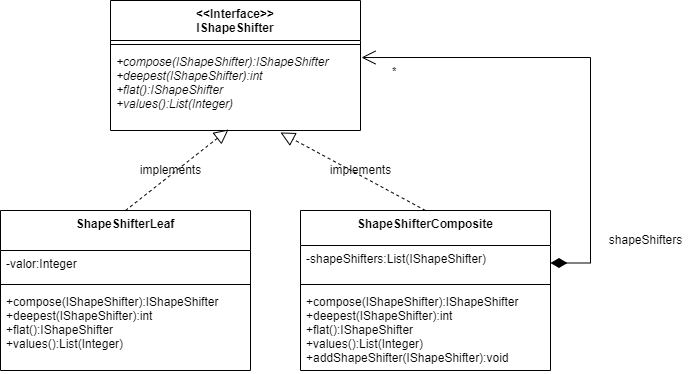

The diagram above was exported from draw.io. Its source (the exported page's mxGraphModel, read from the mxfile embedded in the PNG):
<mxGraphModel dx="1022" dy="548" grid="1" gridSize="10" guides="1" tooltips="1" connect="1" arrows="1" fold="1" page="1" pageScale="1" pageWidth="850" pageHeight="1100" math="0" shadow="0">
  <root>
    <mxCell id="0" />
    <mxCell id="1" parent="0" />
    <mxCell id="hz3QfQAVf5bmUQHVR-Yk-1" value="&lt;&lt;Interface&gt;&gt;&#10;IShapeShifter" style="swimlane;fontStyle=1;align=center;verticalAlign=top;childLayout=stackLayout;horizontal=1;startSize=40;horizontalStack=0;resizeParent=1;resizeParentMax=0;resizeLast=0;collapsible=1;marginBottom=0;" vertex="1" parent="1">
      <mxGeometry x="260" y="260" width="250" height="130" as="geometry" />
    </mxCell>
    <mxCell id="hz3QfQAVf5bmUQHVR-Yk-3" value="" style="line;strokeWidth=1;fillColor=none;align=left;verticalAlign=middle;spacingTop=-1;spacingLeft=3;spacingRight=3;rotatable=0;labelPosition=right;points=[];portConstraint=eastwest;" vertex="1" parent="hz3QfQAVf5bmUQHVR-Yk-1">
      <mxGeometry y="40" width="250" height="8" as="geometry" />
    </mxCell>
    <mxCell id="hz3QfQAVf5bmUQHVR-Yk-4" value="+compose(IShapeShifter):IShapeShifter&#10;+deepest(IShapeShifter):int&#10;+flat():IShapeShifter&#10;+values():List(Integer)" style="text;strokeColor=none;fillColor=none;align=left;verticalAlign=top;spacingLeft=4;spacingRight=4;overflow=hidden;rotatable=0;points=[[0,0.5],[1,0.5]];portConstraint=eastwest;fontStyle=2" vertex="1" parent="hz3QfQAVf5bmUQHVR-Yk-1">
      <mxGeometry y="48" width="250" height="82" as="geometry" />
    </mxCell>
    <mxCell id="hz3QfQAVf5bmUQHVR-Yk-5" value="ShapeShifterComposite" style="swimlane;fontStyle=1;align=center;verticalAlign=top;childLayout=stackLayout;horizontal=1;startSize=35;horizontalStack=0;resizeParent=1;resizeParentMax=0;resizeLast=0;collapsible=1;marginBottom=0;" vertex="1" parent="1">
      <mxGeometry x="450" y="470" width="250" height="160" as="geometry" />
    </mxCell>
    <mxCell id="hz3QfQAVf5bmUQHVR-Yk-14" value="-shapeShifters:List(IShapeShifter)" style="text;strokeColor=none;fillColor=none;align=left;verticalAlign=top;spacingLeft=4;spacingRight=4;overflow=hidden;rotatable=0;points=[[0,0.5],[1,0.5]];portConstraint=eastwest;" vertex="1" parent="hz3QfQAVf5bmUQHVR-Yk-5">
      <mxGeometry y="35" width="250" height="35" as="geometry" />
    </mxCell>
    <mxCell id="hz3QfQAVf5bmUQHVR-Yk-6" value="" style="line;strokeWidth=1;fillColor=none;align=left;verticalAlign=middle;spacingTop=-1;spacingLeft=3;spacingRight=3;rotatable=0;labelPosition=right;points=[];portConstraint=eastwest;" vertex="1" parent="hz3QfQAVf5bmUQHVR-Yk-5">
      <mxGeometry y="70" width="250" height="8" as="geometry" />
    </mxCell>
    <mxCell id="hz3QfQAVf5bmUQHVR-Yk-7" value="+compose(IShapeShifter):IShapeShifter&#10;+deepest(IShapeShifter):int&#10;+flat():IShapeShifter&#10;+values():List(Integer)&#10;+addShapeShifter(IShapeShifter):void" style="text;strokeColor=none;fillColor=none;align=left;verticalAlign=top;spacingLeft=4;spacingRight=4;overflow=hidden;rotatable=0;points=[[0,0.5],[1,0.5]];portConstraint=eastwest;" vertex="1" parent="hz3QfQAVf5bmUQHVR-Yk-5">
      <mxGeometry y="78" width="250" height="82" as="geometry" />
    </mxCell>
    <mxCell id="hz3QfQAVf5bmUQHVR-Yk-8" value="ShapeShifterLeaf" style="swimlane;fontStyle=1;align=center;verticalAlign=top;childLayout=stackLayout;horizontal=1;startSize=40;horizontalStack=0;resizeParent=1;resizeParentMax=0;resizeLast=0;collapsible=1;marginBottom=0;" vertex="1" parent="1">
      <mxGeometry x="150" y="470" width="250" height="160" as="geometry" />
    </mxCell>
    <mxCell id="hz3QfQAVf5bmUQHVR-Yk-21" value="-valor:Integer" style="text;strokeColor=none;fillColor=none;align=left;verticalAlign=top;spacingLeft=4;spacingRight=4;overflow=hidden;rotatable=0;points=[[0,0.5],[1,0.5]];portConstraint=eastwest;" vertex="1" parent="hz3QfQAVf5bmUQHVR-Yk-8">
      <mxGeometry y="40" width="250" height="30" as="geometry" />
    </mxCell>
    <mxCell id="hz3QfQAVf5bmUQHVR-Yk-9" value="" style="line;strokeWidth=1;fillColor=none;align=left;verticalAlign=middle;spacingTop=-1;spacingLeft=3;spacingRight=3;rotatable=0;labelPosition=right;points=[];portConstraint=eastwest;" vertex="1" parent="hz3QfQAVf5bmUQHVR-Yk-8">
      <mxGeometry y="70" width="250" height="8" as="geometry" />
    </mxCell>
    <mxCell id="hz3QfQAVf5bmUQHVR-Yk-10" value="+compose(IShapeShifter):IShapeShifter&#10;+deepest(IShapeShifter):int&#10;+flat():IShapeShifter&#10;+values():List(Integer)" style="text;strokeColor=none;fillColor=none;align=left;verticalAlign=top;spacingLeft=4;spacingRight=4;overflow=hidden;rotatable=0;points=[[0,0.5],[1,0.5]];portConstraint=eastwest;" vertex="1" parent="hz3QfQAVf5bmUQHVR-Yk-8">
      <mxGeometry y="78" width="250" height="82" as="geometry" />
    </mxCell>
    <mxCell id="hz3QfQAVf5bmUQHVR-Yk-15" value="" style="endArrow=block;dashed=1;endFill=0;endSize=12;html=1;rounded=0;exitX=0.5;exitY=0;exitDx=0;exitDy=0;entryX=0.472;entryY=0.988;entryDx=0;entryDy=0;entryPerimeter=0;" edge="1" parent="1" source="hz3QfQAVf5bmUQHVR-Yk-8" target="hz3QfQAVf5bmUQHVR-Yk-4">
      <mxGeometry width="160" relative="1" as="geometry">
        <mxPoint x="340" y="490" as="sourcePoint" />
        <mxPoint x="500" y="490" as="targetPoint" />
      </mxGeometry>
    </mxCell>
    <mxCell id="hz3QfQAVf5bmUQHVR-Yk-16" value="" style="endArrow=block;dashed=1;endFill=0;endSize=12;html=1;rounded=0;exitX=0.5;exitY=0;exitDx=0;exitDy=0;entryX=0.68;entryY=1.024;entryDx=0;entryDy=0;entryPerimeter=0;" edge="1" parent="1" source="hz3QfQAVf5bmUQHVR-Yk-5" target="hz3QfQAVf5bmUQHVR-Yk-4">
      <mxGeometry width="160" relative="1" as="geometry">
        <mxPoint x="255" y="495" as="sourcePoint" />
        <mxPoint x="388" y="399.0160000000001" as="targetPoint" />
      </mxGeometry>
    </mxCell>
    <mxCell id="hz3QfQAVf5bmUQHVR-Yk-17" value="*" style="endArrow=open;html=1;endSize=12;startArrow=diamondThin;startSize=14;startFill=1;edgeStyle=orthogonalEdgeStyle;align=left;verticalAlign=bottom;rounded=0;exitX=1;exitY=0.5;exitDx=0;exitDy=0;entryX=1.004;entryY=0.11;entryDx=0;entryDy=0;entryPerimeter=0;" edge="1" parent="1" source="hz3QfQAVf5bmUQHVR-Yk-14" target="hz3QfQAVf5bmUQHVR-Yk-4">
      <mxGeometry x="0.8778" y="23" relative="1" as="geometry">
        <mxPoint x="700" y="420" as="sourcePoint" />
        <mxPoint x="860" y="420" as="targetPoint" />
        <Array as="points">
          <mxPoint x="740" y="523" />
          <mxPoint x="740" y="317" />
        </Array>
        <mxPoint as="offset" />
      </mxGeometry>
    </mxCell>
    <mxCell id="hz3QfQAVf5bmUQHVR-Yk-18" value="shapeShifters" style="text;html=1;align=center;verticalAlign=middle;resizable=0;points=[];autosize=1;strokeColor=none;fillColor=none;" vertex="1" parent="1">
      <mxGeometry x="750" y="490" width="90" height="20" as="geometry" />
    </mxCell>
    <mxCell id="hz3QfQAVf5bmUQHVR-Yk-19" value="implements" style="text;html=1;align=center;verticalAlign=middle;resizable=0;points=[];autosize=1;strokeColor=none;fillColor=none;" vertex="1" parent="1">
      <mxGeometry x="470" y="420" width="80" height="20" as="geometry" />
    </mxCell>
    <mxCell id="hz3QfQAVf5bmUQHVR-Yk-20" value="implements" style="text;html=1;align=center;verticalAlign=middle;resizable=0;points=[];autosize=1;strokeColor=none;fillColor=none;" vertex="1" parent="1">
      <mxGeometry x="280" y="420" width="80" height="20" as="geometry" />
    </mxCell>
  </root>
</mxGraphModel>